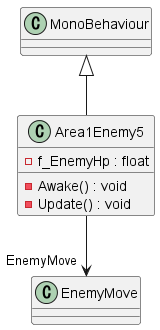

The diagram above was rendered by PlantUML. Its source (embedded in the PNG):
@startuml
class Area1Enemy5 {
    - f_EnemyHp : float
    - Awake() : void
    - Update() : void
}
MonoBehaviour <|-- Area1Enemy5
Area1Enemy5 --> "EnemyMove" EnemyMove
@enduml